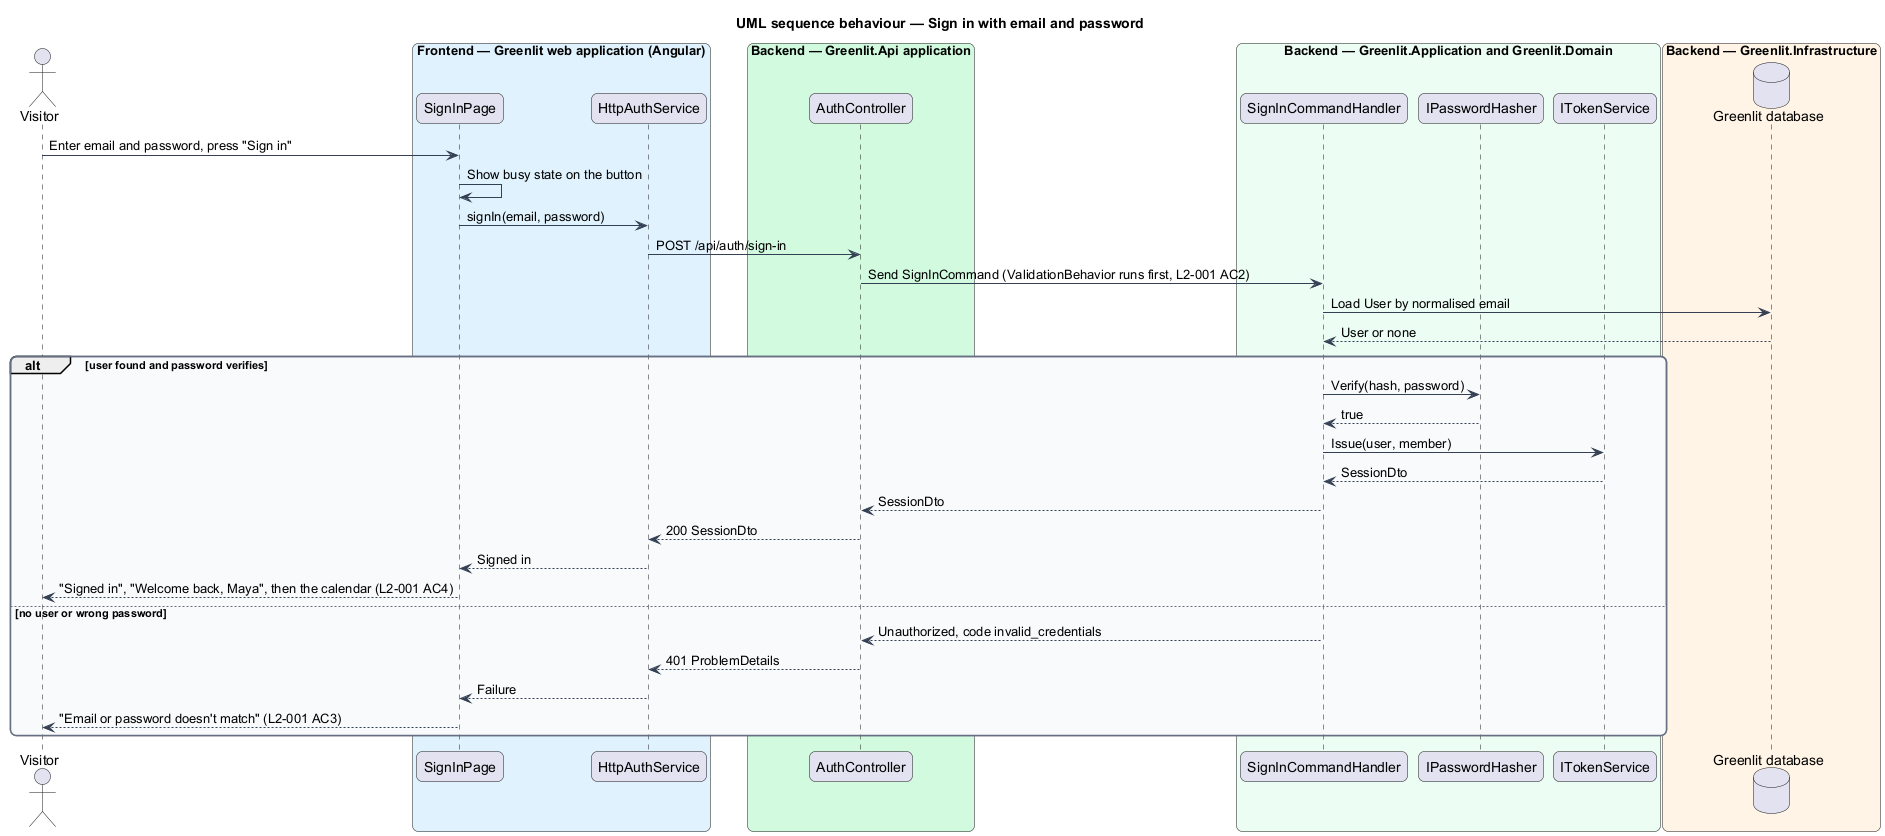

The diagram above was rendered by PlantUML. Its source (embedded in the PNG):
@startuml
title UML sequence behaviour — Sign in with email and password
skinparam backgroundColor #FFFFFF
skinparam shadowing false
skinparam roundcorner 12
skinparam defaultFontName Arial
skinparam ArrowColor #344054
skinparam rectangle {
  BorderColor #344054
  FontColor #101828
}
skinparam package {
  BorderColor #667085
  FontColor #101828
  BackgroundColor #F9FAFB
}
actor "Visitor" as actor
box "Frontend — Greenlit web application (Angular)" #E0F2FE
  participant "SignInPage" as page
  participant "HttpAuthService" as client
end box
box "Backend — Greenlit.Api application" #D1FADF
  participant "AuthController" as ctrl
end box
box "Backend — Greenlit.Application and Greenlit.Domain" #ECFDF3
  participant "SignInCommandHandler" as handler
  participant "IPasswordHasher" as hasher
  participant "ITokenService" as tokens
end box
box "Backend — Greenlit.Infrastructure" #FFF4E5
  database "Greenlit database" as db
end box
actor -> page : Enter email and password, press "Sign in"
page -> page : Show busy state on the button
page -> client : signIn(email, password)
client -> ctrl : POST /api/auth/sign-in
ctrl -> handler : Send SignInCommand (ValidationBehavior runs first, L2-001 AC2)
handler -> db : Load User by normalised email
db --> handler : User or none
alt user found and password verifies
  handler -> hasher : Verify(hash, password)
  hasher --> handler : true
  handler -> tokens : Issue(user, member)
  tokens --> handler : SessionDto
  handler --> ctrl : SessionDto
  ctrl --> client : 200 SessionDto
  client --> page : Signed in
  page --> actor : "Signed in", "Welcome back, Maya", then the calendar (L2-001 AC4)
else no user or wrong password
  handler --> ctrl : Unauthorized, code invalid_credentials
  ctrl --> client : 401 ProblemDetails
  client --> page : Failure
  page --> actor : "Email or password doesn't match" (L2-001 AC3)
end
@enduml